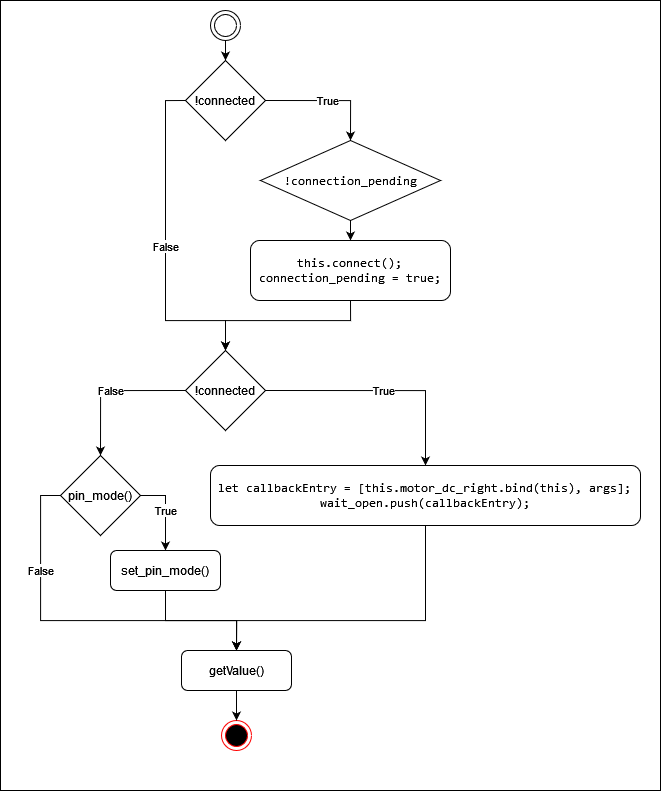

The diagram above was exported from draw.io. Its source (the exported page's mxGraphModel, read from the mxfile embedded in the PNG):
<mxGraphModel dx="1567" dy="851" grid="1" gridSize="10" guides="1" tooltips="1" connect="1" arrows="1" fold="1" page="1" pageScale="1" pageWidth="827" pageHeight="1169" math="0" shadow="0">
  <root>
    <mxCell id="0" />
    <mxCell id="1" parent="0" />
    <mxCell id="2" value="" style="rounded=0;whiteSpace=wrap;html=1;" vertex="1" parent="1">
      <mxGeometry x="1780" y="120" width="660" height="790" as="geometry" />
    </mxCell>
    <mxCell id="3" style="edgeStyle=orthogonalEdgeStyle;rounded=0;orthogonalLoop=1;jettySize=auto;html=1;exitX=0.5;exitY=1;exitDx=0;exitDy=0;entryX=0.5;entryY=0;entryDx=0;entryDy=0;startArrow=none;startFill=0;" edge="1" source="4" target="8" parent="1">
      <mxGeometry relative="1" as="geometry" />
    </mxCell>
    <mxCell id="4" value="" style="ellipse;shape=doubleEllipse;whiteSpace=wrap;html=1;" vertex="1" parent="1">
      <mxGeometry x="1990" y="130" width="30" height="30" as="geometry" />
    </mxCell>
    <mxCell id="5" value="" style="ellipse;html=1;shape=endState;fillColor=#000000;strokeColor=#ff0000;" vertex="1" parent="1">
      <mxGeometry x="2001" y="840" width="30" height="30" as="geometry" />
    </mxCell>
    <mxCell id="6" value="True" style="edgeStyle=orthogonalEdgeStyle;rounded=0;orthogonalLoop=1;jettySize=auto;html=1;exitX=1;exitY=0.5;exitDx=0;exitDy=0;entryX=0.5;entryY=0;entryDx=0;entryDy=0;startArrow=none;startFill=0;" edge="1" source="8" target="10" parent="1">
      <mxGeometry relative="1" as="geometry" />
    </mxCell>
    <mxCell id="7" value="False" style="edgeStyle=orthogonalEdgeStyle;rounded=0;orthogonalLoop=1;jettySize=auto;html=1;exitX=0;exitY=0.5;exitDx=0;exitDy=0;entryX=0.5;entryY=0;entryDx=0;entryDy=0;startArrow=none;startFill=0;" edge="1" source="8" target="15" parent="1">
      <mxGeometry relative="1" as="geometry">
        <Array as="points">
          <mxPoint x="1945" y="220" />
          <mxPoint x="1945" y="440" />
          <mxPoint x="2005" y="440" />
        </Array>
      </mxGeometry>
    </mxCell>
    <mxCell id="8" value="!connected" style="rhombus;whiteSpace=wrap;html=1;" vertex="1" parent="1">
      <mxGeometry x="1965" y="180" width="80" height="80" as="geometry" />
    </mxCell>
    <mxCell id="9" style="edgeStyle=orthogonalEdgeStyle;rounded=0;orthogonalLoop=1;jettySize=auto;html=1;exitX=0.5;exitY=1;exitDx=0;exitDy=0;entryX=0.5;entryY=0;entryDx=0;entryDy=0;startArrow=none;startFill=0;" edge="1" source="10" target="12" parent="1">
      <mxGeometry relative="1" as="geometry" />
    </mxCell>
    <mxCell id="10" value="&lt;pre&gt;&lt;span class=&quot;pl-kos&quot;&gt;&lt;/span&gt;&lt;span class=&quot;pl-c1&quot;&gt;!&lt;/span&gt;&lt;span class=&quot;pl-s1&quot;&gt;connection_pending&lt;/span&gt;&lt;/pre&gt;" style="rhombus;whiteSpace=wrap;html=1;" vertex="1" parent="1">
      <mxGeometry x="2040" y="260" width="180" height="80" as="geometry" />
    </mxCell>
    <mxCell id="11" style="edgeStyle=orthogonalEdgeStyle;rounded=0;orthogonalLoop=1;jettySize=auto;html=1;exitX=0.5;exitY=1;exitDx=0;exitDy=0;entryX=0.5;entryY=0;entryDx=0;entryDy=0;startArrow=none;startFill=0;" edge="1" source="12" target="15" parent="1">
      <mxGeometry relative="1" as="geometry">
        <Array as="points">
          <mxPoint x="2130" y="440" />
          <mxPoint x="2005" y="440" />
        </Array>
      </mxGeometry>
    </mxCell>
    <mxCell id="12" value="&lt;pre&gt;&lt;span class=&quot;pl-smi&quot;&gt;this&lt;/span&gt;&lt;span class=&quot;pl-kos&quot;&gt;.&lt;/span&gt;&lt;span class=&quot;pl-en&quot;&gt;connect&lt;/span&gt;&lt;span class=&quot;pl-kos&quot;&gt;(&lt;/span&gt;&lt;span class=&quot;pl-kos&quot;&gt;)&lt;/span&gt;&lt;span class=&quot;pl-kos&quot;&gt;;&lt;/span&gt;&lt;br/&gt;&lt;span class=&quot;pl-s1&quot;&gt;connection_pending&lt;/span&gt; &lt;span class=&quot;pl-c1&quot;&gt;=&lt;/span&gt; &lt;span class=&quot;pl-c1&quot;&gt;true&lt;/span&gt;&lt;span class=&quot;pl-kos&quot;&gt;;&lt;/span&gt;&lt;/pre&gt;" style="rounded=1;whiteSpace=wrap;html=1;" vertex="1" parent="1">
      <mxGeometry x="2030" y="360" width="200" height="60" as="geometry" />
    </mxCell>
    <mxCell id="13" value="True" style="edgeStyle=orthogonalEdgeStyle;rounded=0;orthogonalLoop=1;jettySize=auto;html=1;exitX=1;exitY=0.5;exitDx=0;exitDy=0;entryX=0.5;entryY=0;entryDx=0;entryDy=0;startArrow=none;startFill=0;" edge="1" source="15" target="17" parent="1">
      <mxGeometry relative="1" as="geometry" />
    </mxCell>
    <mxCell id="14" value="False" style="edgeStyle=orthogonalEdgeStyle;rounded=0;orthogonalLoop=1;jettySize=auto;html=1;exitX=0;exitY=0.5;exitDx=0;exitDy=0;entryX=0.5;entryY=0;entryDx=0;entryDy=0;startArrow=none;startFill=0;" edge="1" source="15" target="20" parent="1">
      <mxGeometry relative="1" as="geometry" />
    </mxCell>
    <mxCell id="15" value="!connected" style="rhombus;whiteSpace=wrap;html=1;" vertex="1" parent="1">
      <mxGeometry x="1965" y="470" width="80" height="80" as="geometry" />
    </mxCell>
    <mxCell id="16" style="edgeStyle=orthogonalEdgeStyle;rounded=0;orthogonalLoop=1;jettySize=auto;html=1;exitX=0.5;exitY=1;exitDx=0;exitDy=0;entryX=0.5;entryY=0;entryDx=0;entryDy=0;startArrow=none;startFill=0;" edge="1" source="17" target="24" parent="1">
      <mxGeometry relative="1" as="geometry">
        <Array as="points">
          <mxPoint x="2205" y="740" />
          <mxPoint x="2016" y="740" />
        </Array>
      </mxGeometry>
    </mxCell>
    <mxCell id="17" value="&lt;pre&gt;&lt;span class=&quot;pl-k&quot;&gt;let&lt;/span&gt; &lt;span class=&quot;pl-s1&quot;&gt;callbackEntry&lt;/span&gt; &lt;span class=&quot;pl-c1&quot;&gt;=&lt;/span&gt; &lt;span class=&quot;pl-kos&quot;&gt;[&lt;/span&gt;&lt;span class=&quot;pl-smi&quot;&gt;this&lt;/span&gt;&lt;span class=&quot;pl-kos&quot;&gt;.&lt;/span&gt;&lt;span class=&quot;pl-c1&quot;&gt;motor_dc_right&lt;/span&gt;&lt;span class=&quot;pl-kos&quot;&gt;.&lt;/span&gt;&lt;span class=&quot;pl-en&quot;&gt;bind&lt;/span&gt;&lt;span class=&quot;pl-kos&quot;&gt;(&lt;/span&gt;&lt;span class=&quot;pl-smi&quot;&gt;this&lt;/span&gt;&lt;span class=&quot;pl-kos&quot;&gt;)&lt;/span&gt;&lt;span class=&quot;pl-kos&quot;&gt;,&lt;/span&gt; &lt;span class=&quot;pl-s1&quot;&gt;args&lt;/span&gt;&lt;span class=&quot;pl-kos&quot;&gt;]&lt;/span&gt;&lt;span class=&quot;pl-kos&quot;&gt;;&lt;/span&gt;&lt;span class=&quot;pl-s1&quot;&gt;&lt;br&gt;wait_open&lt;/span&gt;&lt;span class=&quot;pl-kos&quot;&gt;.&lt;/span&gt;&lt;span class=&quot;pl-en&quot;&gt;push&lt;/span&gt;&lt;span class=&quot;pl-kos&quot;&gt;(&lt;/span&gt;&lt;span class=&quot;pl-s1&quot;&gt;callbackEntry&lt;/span&gt;&lt;span class=&quot;pl-kos&quot;&gt;)&lt;/span&gt;&lt;span class=&quot;pl-kos&quot;&gt;;&lt;/span&gt;&lt;span class=&quot;pl-kos&quot;&gt;&lt;/span&gt;&lt;/pre&gt;" style="rounded=1;whiteSpace=wrap;html=1;" vertex="1" parent="1">
      <mxGeometry x="1990" y="585" width="430" height="60" as="geometry" />
    </mxCell>
    <mxCell id="18" value="True" style="edgeStyle=orthogonalEdgeStyle;rounded=0;orthogonalLoop=1;jettySize=auto;html=1;exitX=1;exitY=0.5;exitDx=0;exitDy=0;entryX=0.5;entryY=0;entryDx=0;entryDy=0;startArrow=none;startFill=0;" edge="1" source="20" target="22" parent="1">
      <mxGeometry relative="1" as="geometry" />
    </mxCell>
    <mxCell id="19" value="False" style="edgeStyle=orthogonalEdgeStyle;rounded=0;orthogonalLoop=1;jettySize=auto;html=1;exitX=0;exitY=0.5;exitDx=0;exitDy=0;entryX=0.5;entryY=0;entryDx=0;entryDy=0;startArrow=none;startFill=0;" edge="1" source="20" target="24" parent="1">
      <mxGeometry x="-0.4879" relative="1" as="geometry">
        <Array as="points">
          <mxPoint x="1820" y="615" />
          <mxPoint x="1820" y="740" />
          <mxPoint x="2016" y="740" />
        </Array>
        <mxPoint as="offset" />
      </mxGeometry>
    </mxCell>
    <mxCell id="20" value="pin_mode()" style="rhombus;whiteSpace=wrap;html=1;" vertex="1" parent="1">
      <mxGeometry x="1840" y="575" width="80" height="80" as="geometry" />
    </mxCell>
    <mxCell id="21" style="edgeStyle=orthogonalEdgeStyle;rounded=0;orthogonalLoop=1;jettySize=auto;html=1;exitX=0.5;exitY=1;exitDx=0;exitDy=0;entryX=0.5;entryY=0;entryDx=0;entryDy=0;startArrow=none;startFill=0;" edge="1" source="22" target="24" parent="1">
      <mxGeometry relative="1" as="geometry" />
    </mxCell>
    <mxCell id="22" value="set_pin_mode()" style="rounded=1;whiteSpace=wrap;html=1;" vertex="1" parent="1">
      <mxGeometry x="1890" y="670" width="110" height="40" as="geometry" />
    </mxCell>
    <mxCell id="23" style="edgeStyle=orthogonalEdgeStyle;rounded=0;orthogonalLoop=1;jettySize=auto;html=1;exitX=0.5;exitY=1;exitDx=0;exitDy=0;entryX=0.5;entryY=0;entryDx=0;entryDy=0;startArrow=none;startFill=0;" edge="1" source="24" target="5" parent="1">
      <mxGeometry relative="1" as="geometry" />
    </mxCell>
    <mxCell id="24" value="getValue()" style="rounded=1;whiteSpace=wrap;html=1;" vertex="1" parent="1">
      <mxGeometry x="1961" y="770" width="110" height="40" as="geometry" />
    </mxCell>
  </root>
</mxGraphModel>